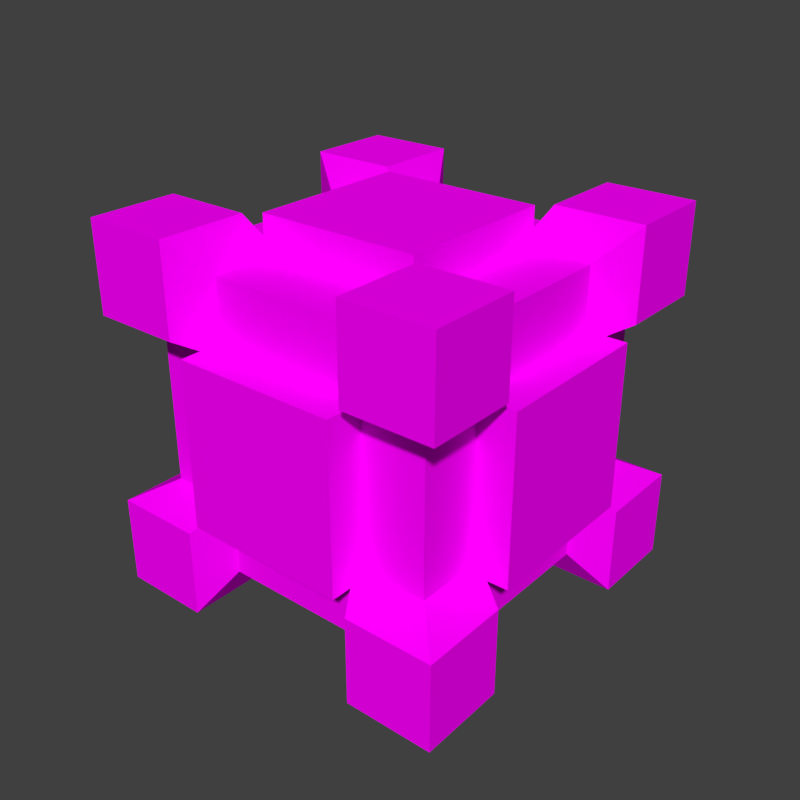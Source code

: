 # Source: creative_well.blend  (saved by Blender 2.74.0; exported with 4.5.12 LTS)
import bpy
from mathutils import Matrix  # noqa: F401  (used for matrix-valued properties, if any)

bpy.ops.wm.read_factory_settings(use_empty=True)
scene = bpy.context.scene
scene.name = 'Scene'

# ---- collections
col_collection_1 = bpy.data.collections.new('Collection 1'); scene.collection.children.link(col_collection_1)

# ---- images (referenced by path relative to the original .blend; pixels are not part of the script)
import os
ASSET_DIR = os.environ.get("B2B_ASSET_DIR", "")  # directory of the original .blend (textures are referenced by path, not embedded)
HERE = os.path.dirname(os.path.abspath(__file__))  # packed textures are extracted next to this script under _unpacked/

def load_image(name, relpath, width, height, colorspace="sRGB"):
    """Load a texture the original file referenced (path relative to the .blend, or extracted next to this script)."""
    p = next((c for c in (os.path.join(HERE, relpath), os.path.join(ASSET_DIR, relpath)) if relpath and os.path.exists(c)), "")
    if p:
        img = bpy.data.images.load(p, check_existing=True)
        img.name = name
    else:  # same state as the original file: an image datablock whose file is absent (Cycles renders it pink)
        img = bpy.data.images.new(name, width, height)
        img.source = "FILE"
        img.filepath = "//" + (relpath or name)
    img.colorspace_settings.name = colorspace
    return img
img_conveyor_png_001 = load_image('conveyor.png.001', 'conveyor.png', 1024, 1024, 'sRGB')

# ---- materials (node trees are filled in below, after node groups)
mat_conveyor = bpy.data.materials.new('Conveyor')
mat_conveyor.alpha_threshold = 0.0
mat_conveyor.roughness = 0.5
mat_conveyor.line_color = (0.0, 0.0, 0.0, 1.0)

# ---- material node trees
mat_conveyor.use_nodes = True; mat_conveyor.node_tree.nodes.clear()
_N = mat_conveyor.node_tree.nodes; _L = mat_conveyor.node_tree.links
n0 = _N.new('ShaderNodeTexImage'); n0.name = 'Image Texture'; n0.location = (-203, 346)
n0.width = 150
n0.image = img_conveyor_png_001
n0.interpolation = 'Closest'
n1 = _N.new('ShaderNodeBsdfDiffuse'); n1.name = 'Diffuse BSDF'; n1.location = (62, 391)
n2 = _N.new('ShaderNodeMixShader'); n2.name = 'Mix Shader'; n2.location = (282, 174)
n3 = _N.new('ShaderNodeOutputMaterial'); n3.name = 'Material Output'; n3.location = (470, 157)
n3.width = 120
n4 = _N.new('ShaderNodeBsdfTransparent'); n4.name = 'Transparent BSDF'; n4.location = (-106, 3)
_L.new(n0.outputs[0], n1.inputs[0])
_L.new(n0.outputs[1], n2.inputs[0])
_L.new(n4.outputs[0], n2.inputs[1])
_L.new(n1.outputs[0], n2.inputs[2])
_L.new(n2.outputs[0], n3.inputs[0])
n3.is_active_output = True

# ---- world
world_world = bpy.data.worlds.new('World'); scene.world = world_world
world_world.color = (0.05088, 0.05088, 0.05088)
world_world.use_sun_shadow = False
world_world.sun_shadow_jitter_overblur = 0.0
world_world.cycles.sampling_method = 'MANUAL'
world_world.cycles.sample_map_resolution = 256

# ---- meshes
me_pfmdl = bpy.data.meshes.new('pfmdl')
me_pfmdl.from_pydata([(0.225, 0.5, 0.225), (0.225, 0.5, -0.225), (-0.225, 0.5, -0.225), (-0.225, 0.5, 0.225), (-0.225, 0.375, 0.225), (-0.225, 0.375, -0.225), (0.225, 0.375, -0.225), (0.225, 0.375, 0.225), (0.225, -0.5, -0.225), (0.225, -0.5, 0.225), (-0.225, -0.5, 0.225), (-0.225, -0.5, -0.225), (-0.225, -0.375, -0.225), (-0.225, -0.375, 0.225), (0.225, -0.375, 0.225), (0.225, -0.375, -0.225), (0.225, 0.225, -0.5), (0.225, -0.225, -0.5), (-0.225, -0.225, -0.5), (-0.225, 0.225, -0.5), (-0.225, 0.225, -0.375), (-0.225, -0.225, -0.375), (0.225, -0.225, -0.375), (0.225, 0.225, -0.375), (-0.5, 0.225, -0.225), (-0.5, -0.225, -0.225), (-0.5, -0.225, 0.225), (-0.5, 0.225, 0.225), (-0.375, 0.225, 0.225), (-0.375, -0.225, 0.225), (-0.375, -0.225, -0.225), (-0.375, 0.225, -0.225), (-0.225, 0.225, 0.5), (-0.225, -0.225, 0.5), (0.225, -0.225, 0.5), (0.225, 0.225, 0.5), (0.225, 0.225, 0.375), (0.225, -0.225, 0.375), (-0.225, -0.225, 0.375), (-0.225, 0.225, 0.375), (0.5, 0.225, 0.225), (0.5, -0.225, 0.225), (0.5, -0.225, -0.225), (0.5, 0.225, -0.225), (0.375, 0.225, -0.225), (0.375, -0.225, -0.225), (0.375, -0.225, 0.225), (0.375, 0.225, 0.225)], [], [(1, 2, 3, 0), (6, 5, 2, 1), (7, 6, 1, 0), (4, 7, 0, 3), (5, 4, 3, 2), (9, 10, 11, 8), (14, 13, 10, 9), (15, 14, 9, 8), (12, 15, 8, 11), (13, 12, 11, 10), (17, 18, 19, 16), (22, 21, 18, 17), (23, 22, 17, 16), (20, 23, 16, 19), (21, 20, 19, 18), (25, 26, 27, 24), (30, 29, 26, 25), (31, 30, 25, 24), (28, 31, 24, 27), (29, 28, 27, 26), (33, 34, 35, 32), (38, 37, 34, 33), (39, 38, 33, 32), (36, 39, 32, 35), (37, 36, 35, 34), (41, 42, 43, 40), (46, 45, 42, 41), (47, 46, 41, 40), (44, 47, 40, 43), (45, 44, 43, 42)])
_uv = me_pfmdl.uv_layers.new(name='UVMap')
_uv.uv.foreach_set('vector', [0.9336, 0.8477, 0.8984, 0.8477, 0.8984, 0.8125, 0.9336, 0.8125, 0.9336, 0.8555, 0.8984, 0.8555, 0.8984, 0.8477, 0.9336, 0.8477, 0.9414, 0.8125, 0.9414, 0.8477, 0.9336, 0.8477, 0.9336, 0.8125, 0.8984, 0.8047, 0.9336, 0.8047, 0.9336, 0.8125, 0.8984, 0.8125, 0.8906, 0.8477, 0.8906, 0.8125, 0.8984, 0.8125, 0.8984, 0.8477, 0.9336, 0.8477, 0.8984, 0.8477, 0.8984, 0.8125, 0.9336, 0.8125, 0.9336, 0.8555, 0.8984, 0.8555, 0.8984, 0.8477, 0.9336, 0.8477, 0.9414, 0.8125, 0.9414, 0.8477, 0.9336, 0.8477, 0.9336, 0.8125, 0.8984, 0.8047, 0.9336, 0.8047, 0.9336, 0.8125, 0.8984, 0.8125, 0.8906, 0.8477, 0.8906, 0.8125, 0.8984, 0.8125, 0.8984, 0.8477, 0.9336, 0.8477, 0.8984, 0.8477, 0.8984, 0.8125, 0.9336, 0.8125, 0.9336, 0.8555, 0.8984, 0.8555, 0.8984, 0.8477, 0.9336, 0.8477, 0.9414, 0.8125, 0.9414, 0.8477, 0.9336, 0.8477, 0.9336, 0.8125, 0.8984, 0.8047, 0.9336, 0.8047, 0.9336, 0.8125, 0.8984, 0.8125, 0.8906, 0.8477, 0.8906, 0.8125, 0.8984, 0.8125, 0.8984, 0.8477, 0.9336, 0.8477, 0.8984, 0.8477, 0.8984, 0.8125, 0.9336, 0.8125, 0.9336, 0.8555, 0.8984, 0.8555, 0.8984, 0.8477, 0.9336, 0.8477, 0.9414, 0.8125, 0.9414, 0.8477, 0.9336, 0.8477, 0.9336, 0.8125, 0.8984, 0.8047, 0.9336, 0.8047, 0.9336, 0.8125, 0.8984, 0.8125, 0.8906, 0.8477, 0.8906, 0.8125, 0.8984, 0.8125, 0.8984, 0.8477, 0.9336, 0.8477, 0.8984, 0.8477, 0.8984, 0.8125, 0.9336, 0.8125, 0.9336, 0.8555, 0.8984, 0.8555, 0.8984, 0.8477, 0.9336, 0.8477, 0.9414, 0.8125, 0.9414, 0.8477, 0.9336, 0.8477, 0.9336, 0.8125, 0.8984, 0.8047, 0.9336, 0.8047, 0.9336, 0.8125, 0.8984, 0.8125, 0.8906, 0.8477, 0.8906, 0.8125, 0.8984, 0.8125, 0.8984, 0.8477, 0.9336, 0.8477, 0.8984, 0.8477, 0.8984, 0.8125, 0.9336, 0.8125, 0.9336, 0.8555, 0.8984, 0.8555, 0.8984, 0.8477, 0.9336, 0.8477, 0.9414, 0.8125, 0.9414, 0.8477, 0.9336, 0.8477, 0.9336, 0.8125, 0.8984, 0.8047, 0.9336, 0.8047, 0.9336, 0.8125, 0.8984, 0.8125, 0.8906, 0.8477, 0.8906, 0.8125, 0.8984, 0.8125, 0.8984, 0.8477])
me_pfmdl.materials.append(mat_conveyor)
me_pfmdl.use_remesh_preserve_volume = False
me_pfmdl.use_remesh_preserve_attributes = False
me_pfmdl.use_mirror_vertex_groups = False
me_pfmdl.update()
me_ccmdl = bpy.data.meshes.new('ccmdl')
me_ccmdl.from_pydata([(0.5, -0.1, 0.9), (0.1, -0.5, 0.5), (0.1, -0.1, 0.5), (0.1, -0.5, 0.9), (0.3, -0.1, 0.9), (0.1, -0.3, 0.9), (0.1, -0.1, 0.7), (0.1, -0.3, 0.7), (0.3, -0.1, 0.7), (0.3, -0.3, 0.9), (0.0, -0.2418, 1.0), (0.0, 0.0, 1.0), (0.2418, 0.0, 1.0), (0.0, 0.0, 0.7582), (0.0, -0.2418, 0.7582), (0.2418, 0.0, 0.7582), (0.2418, -0.2418, 1.0), (0.5, -0.1, 0.5), (0.5, -0.5, 0.9)], [], [(7, 5, 10, 14), (4, 8, 15, 12), (9, 4, 12, 16), (3, 5, 7, 1), (10, 16, 12, 11), (10, 11, 13, 14), (11, 12, 15, 13), (5, 9, 16, 10), (8, 6, 13, 15), (6, 7, 14, 13), (8, 17, 2, 6), (7, 6, 2, 1), (9, 5, 3, 18), (4, 0, 17, 8), (18, 0, 4, 9)])
_uv = me_ccmdl.uv_layers.new(name='UVMap')
_uv.uv.foreach_set('vector', [0.1055, 0.457, 0.08203, 0.457, 0.07031, 0.4453, 0.09375, 0.4453, 0.1055, 0.4336, 0.1055, 0.457, 0.09375, 0.4453, 0.09375, 0.4219, 0.1055, 0.457, 0.08203, 0.457, 0.07031, 0.4453, 0.09375, 0.4453, 0.08203, 0.4727, 0.08203, 0.457, 0.1055, 0.457, 0.1211, 0.4727, 0.09375, 0.4219, 0.09375, 0.4453, 0.07031, 0.4453, 0.07031, 0.4219, 0.07031, 0.4453, 0.07031, 0.4219, 0.09375, 0.4219, 0.09375, 0.4453, 0.07031, 0.4219, 0.09375, 0.4219, 0.09375, 0.4453, 0.07031, 0.4453, 0.1055, 0.4336, 0.1055, 0.457, 0.09375, 0.4453, 0.09375, 0.4219, 0.1055, 0.457, 0.08203, 0.457, 0.07031, 0.4453, 0.09375, 0.4453, 0.1055, 0.4336, 0.1055, 0.457, 0.09375, 0.4453, 0.09375, 0.4219, 0.1055, 0.457, 0.1211, 0.4727, 0.08203, 0.4727, 0.08203, 0.457, 0.1055, 0.457, 0.1055, 0.4336, 0.1211, 0.4336, 0.1211, 0.4727, 0.1055, 0.457, 0.1055, 0.4336, 0.1211, 0.4336, 0.1211, 0.4727, 0.1055, 0.4336, 0.1211, 0.4336, 0.1211, 0.4727, 0.1055, 0.457, 0.1211, 0.4727, 0.08203, 0.4727, 0.08203, 0.457, 0.1055, 0.457])
me_ccmdl.materials.append(mat_conveyor)
me_ccmdl.use_remesh_preserve_volume = False
me_ccmdl.use_remesh_preserve_attributes = False
me_ccmdl.use_mirror_vertex_groups = False
me_ccmdl.update()

# ---- objects
ob_flangepz = bpy.data.objects.new('FlangePZ', me_pfmdl)
ob_mirrorobject = bpy.data.objects.new('MirrorObject', None)
ob_creative_well = bpy.data.objects.new('Creative Well', me_ccmdl)

# ---- transforms, parenting, visibility, modifiers, constraints
ob_flangepz.location = (0.5, -0.5, 0.5)
ob_flangepz.rotation_euler = (-1.571, 1.192e-08, 4.712)
ob_flangepz.lineart.crease_threshold = 0.0
ob_mirrorobject.location = (0.5, -0.5, 0.5)
ob_mirrorobject.empty_image_offset = (0.0, 0.0)
ob_mirrorobject.hide_viewport = True
ob_mirrorobject.lineart.crease_threshold = 0.0
ob_creative_well.location = (0.0, 0.0, 0.0)
ob_creative_well.lineart.crease_threshold = 0.0
_m = ob_creative_well.modifiers.new('Mirror', 'MIRROR')
_m.use_axis = (True, True, True)
_m.mirror_object = ob_mirrorobject

# ---- collection membership
col_collection_1.objects.link(ob_flangepz)
col_collection_1.objects.link(ob_mirrorobject)
col_collection_1.objects.link(ob_creative_well)

# ---- scene / render settings (as saved in the file)
scene.frame_start = 1; scene.frame_end = 1; scene.frame_set(0)
scene.render.engine = 'CYCLES'
scene.render.image_settings.color_depth = '16'
scene.render.image_settings.compression = 100
scene.render.resolution_x = 128
scene.render.resolution_y = 128
scene.render.dither_intensity = 0.0
scene.render.film_transparent = True
scene.cycles.use_denoising = False
scene.cycles.samples = 10
scene.cycles.sampling_pattern = 'TABULATED_SOBOL'
scene.cycles.light_sampling_threshold = 0.0
scene.cycles.use_adaptive_sampling = False
scene.cycles.use_light_tree = False
scene.cycles.blur_glossy = 0.0
scene.cycles.pixel_filter_type = 'GAUSSIAN'
scene.cycles.sample_clamp_indirect = 0.0
scene.view_settings.view_transform = 'Standard'
bpy.context.view_layer.update()

# ---- added for rendering (the .blend has no active camera and no usable light): camera, sun
cam_auto = bpy.data.cameras.new('AutoCamera')
cam_auto.lens = 50.0
cam_auto.sensor_width = 36.0
cam_auto.clip_end = 1000.0
ob_auto_camera = bpy.data.objects.new('AutoCamera', cam_auto)
scene.collection.objects.link(ob_auto_camera)
ob_auto_camera.location = (2.10254, -2.42304, 1.78203)
ob_auto_camera.rotation_euler = (1.09748, -7.21219e-08, 0.694738)
scene.camera = ob_auto_camera
light_auto_sun = bpy.data.lights.new('AutoSun', 'SUN')
light_auto_sun.energy = 3.0
light_auto_sun.angle = 0.0523599
ob_auto_sun = bpy.data.objects.new('AutoSun', light_auto_sun)
scene.collection.objects.link(ob_auto_sun)
ob_auto_sun.rotation_euler = (0.872665, 0.174533, 0.523599)
bpy.context.view_layer.update()
